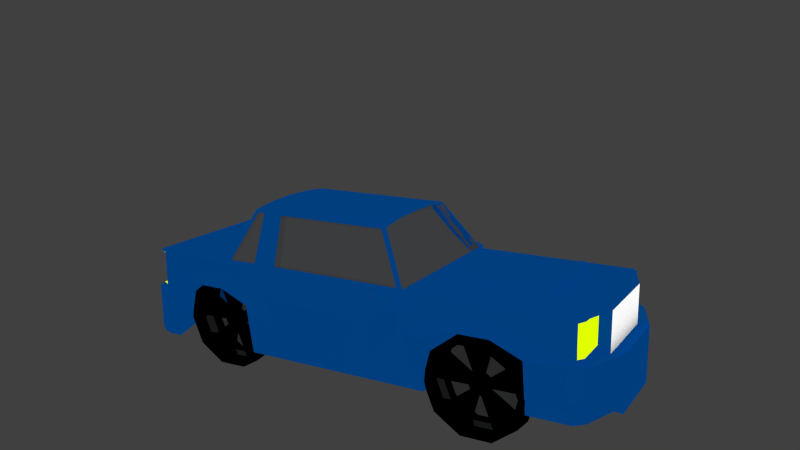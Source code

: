 # Source: blue.blend  (saved by Blender 2.68.0; exported with 4.5.12 LTS)
import bpy
from mathutils import Matrix  # noqa: F401  (used for matrix-valued properties, if any)

bpy.ops.wm.read_factory_settings(use_empty=True)
scene = bpy.context.scene
scene.name = 'Scene'

# ---- collections
col_collection_1 = bpy.data.collections.new('Collection 1'); scene.collection.children.link(col_collection_1)

# ---- materials (node trees are filled in below, after node groups)
mat_wheel = bpy.data.materials.new('wheel')
mat_wheel.alpha_threshold = 0.0
mat_wheel.roughness = 0.5
mat_wheel.line_color = (0.0, 0.0, 0.0, 1.0)
mat_inside_wheel = bpy.data.materials.new('inside wheel')
mat_inside_wheel.alpha_threshold = 0.0
mat_inside_wheel.roughness = 0.5
mat_inside_wheel.line_color = (0.0, 0.0, 0.0, 1.0)
mat_mirrors = bpy.data.materials.new('mirrors.')
mat_mirrors.alpha_threshold = 0.0
mat_mirrors.roughness = 0.5
mat_mirrors.line_color = (0.0, 0.0, 0.0, 1.0)
mat_car_body = bpy.data.materials.new('car body')
mat_car_body.alpha_threshold = 0.0
mat_car_body.roughness = 0.5
mat_car_body.line_color = (0.0, 0.0, 0.0, 1.0)
mat_light = bpy.data.materials.new('light')
mat_light.alpha_threshold = 0.0
mat_light.roughness = 0.5
mat_light.line_color = (0.0, 0.0, 0.0, 1.0)
mat_front_num = bpy.data.materials.new('front num')
mat_front_num.alpha_threshold = 0.0
mat_front_num.diffuse_color = (0.8, 0.7529, 0.7529, 1.0)
mat_front_num.roughness = 0.5
mat_front_num.line_color = (0.0, 0.0, 0.0, 1.0)
mat_light_001 = bpy.data.materials.new('light.001')
mat_light_001.alpha_threshold = 0.0
mat_light_001.roughness = 0.5
mat_light_001.line_color = (0.0, 0.0, 0.0, 1.0)

# ---- material node trees
mat_wheel.use_nodes = True; mat_wheel.node_tree.nodes.clear()
_N = mat_wheel.node_tree.nodes; _L = mat_wheel.node_tree.links
n0 = _N.new('ShaderNodeOutputMaterial'); n0.name = 'Material Output'; n0.location = (300, 300)
n1 = _N.new('ShaderNodeBsdfDiffuse'); n1.name = 'Diffuse BSDF'; n1.location = (10, 300)
n1.inputs[0].default_value = (0.0, 0.0, 0.0, 1.0)
_L.new(n1.outputs[0], n0.inputs[0])
n0.is_active_output = True
mat_inside_wheel.use_nodes = True; mat_inside_wheel.node_tree.nodes.clear()
_N = mat_inside_wheel.node_tree.nodes; _L = mat_inside_wheel.node_tree.links
n0 = _N.new('ShaderNodeOutputMaterial'); n0.name = 'Material Output'; n0.location = (300, 300)
n1 = _N.new('ShaderNodeBsdfAnisotropic'); n1.name = 'Glossy BSDF'; n1.location = (100, 300)
n1.distribution = 'BECKMANN'
n1.inputs[0].default_value = (0.3776, 0.4285, 0.39, 1.0)
n1.inputs[1].default_value = 0.0
_L.new(n1.outputs[0], n0.inputs[0])
n0.is_active_output = True
mat_mirrors.use_nodes = True; mat_mirrors.node_tree.nodes.clear()
_N = mat_mirrors.node_tree.nodes; _L = mat_mirrors.node_tree.links
n0 = _N.new('ShaderNodeOutputMaterial'); n0.name = 'Material Output'; n0.location = (300, 300)
n1 = _N.new('ShaderNodeBsdfAnisotropic'); n1.name = 'Glossy BSDF'; n1.location = (100, 300)
n1.distribution = 'BECKMANN'
n1.inputs[0].default_value = (0.8648, 0.8759, 0.9091, 1.0)
n1.inputs[1].default_value = 0.0
_L.new(n1.outputs[0], n0.inputs[0])
n0.is_active_output = True
mat_car_body.use_nodes = True; mat_car_body.node_tree.nodes.clear()
_N = mat_car_body.node_tree.nodes; _L = mat_car_body.node_tree.links
n0 = _N.new('ShaderNodeOutputMaterial'); n0.name = 'Material Output'; n0.location = (300, 300)
n1 = _N.new('ShaderNodeMixShader'); n1.name = 'Mix Shader'; n1.location = (110, 300)
n2 = _N.new('ShaderNodeBackground'); n2.name = 'Background'; n2.location = (-80, 300)
n2.inputs[0].default_value = (0.0, 0.09223, 0.3899, 1.0)
n3 = _N.new('ShaderNodeBsdfDiffuse'); n3.name = 'Diffuse BSDF'; n3.location = (-90, 300)
n3.inputs[0].default_value = (0.0, 0.0395, 0.3132, 1.0)
_L.new(n1.outputs[0], n0.inputs[0])
_L.new(n2.outputs[0], n1.inputs[2])
_L.new(n3.outputs[0], n1.inputs[1])
n0.is_active_output = True
mat_light.use_nodes = True; mat_light.node_tree.nodes.clear()
_N = mat_light.node_tree.nodes; _L = mat_light.node_tree.links
n0 = _N.new('ShaderNodeOutputMaterial'); n0.name = 'Material Output'; n0.location = (300, 300)
n1 = _N.new('ShaderNodeEmission'); n1.name = 'Emission'; n1.location = (110, 300)
n1.inputs[0].default_value = (0.7529, 1.0, 0.0, 1.0)
_L.new(n1.outputs[0], n0.inputs[0])
n0.is_active_output = True
mat_front_num.use_nodes = True; mat_front_num.node_tree.nodes.clear()
_N = mat_front_num.node_tree.nodes; _L = mat_front_num.node_tree.links
n0 = _N.new('ShaderNodeOutputMaterial'); n0.name = 'Material Output'; n0.location = (300, 300)
n1 = _N.new('ShaderNodeAmbientOcclusion'); n1.name = 'Ambient Occlusion'; n1.location = (110, 300)
n1.samples = 1
n1.inputs[1].default_value = 0.0
_L.new(n1.outputs[0], n0.inputs[0])
n0.is_active_output = True
mat_light_001.use_nodes = True; mat_light_001.node_tree.nodes.clear()
_N = mat_light_001.node_tree.nodes; _L = mat_light_001.node_tree.links
n0 = _N.new('ShaderNodeOutputMaterial'); n0.name = 'Material Output'; n0.location = (300, 300)
n1 = _N.new('ShaderNodeMixShader'); n1.name = 'Mix Shader'; n1.location = (110, 300)
n2 = _N.new('ShaderNodeBsdfRefraction'); n2.name = 'Refraction BSDF'; n2.location = (-90, 300)
n2.distribution = 'GGX'
n2.inputs[0].default_value = (0.4833, 0.3933, 0.0, 1.0)
n2.inputs[2].default_value = 7.45
n3 = _N.new('ShaderNodeEmission'); n3.name = 'Emission'; n3.location = (-80, 300)
n3.inputs[0].default_value = (0.6562, 0.8, 0.1139, 1.0)
_L.new(n1.outputs[0], n0.inputs[0])
_L.new(n2.outputs[0], n1.inputs[1])
_L.new(n3.outputs[0], n1.inputs[2])
n0.is_active_output = True

# ---- world
world_world = bpy.data.worlds.new('World'); scene.world = world_world
world_world.color = (0.05088, 0.05088, 0.05088)
world_world.use_sun_shadow = False
world_world.sun_shadow_jitter_overblur = 0.0
world_world.cycles.sampling_method = 'MANUAL'
world_world.cycles.sample_map_resolution = 256

# ---- cameras
cam_camera = bpy.data.cameras.new('Camera')
cam_camera.clip_end = 100.0
cam_camera.lens = 35.0
cam_camera.sensor_width = 32.0
cam_camera.sensor_height = 18.0
cam_camera.ortho_scale = 7.314
cam_camera.dof.focus_distance = 0.0

# ---- lights
light_lamp = bpy.data.lights.new('Lamp', 'POINT')
light_lamp.transmission_factor = 0.0
light_lamp.cutoff_distance = 30.0
light_lamp.energy = 100.0
light_lamp.shadow_buffer_clip_start = 1.001
light_lamp.shadow_soft_size = 0.1
light_lamp.shadow_maximum_resolution = 0.006
light_lamp.use_absolute_resolution = True
light_lamp.cycles.use_multiple_importance_sampling = False

# ---- meshes
me_cylinder = bpy.data.meshes.new('Cylinder')
me_cylinder.from_pydata([(-0.2216, 0.3197, 0.09273), (-0.3034, 0.6591, 0.08372), (-0.5993, 0.2578, 0.2889), (-0.6812, 0.5971, 0.2799), (-1.025, 0.1924, 0.2259), (-1.107, 0.5317, 0.2168), (-1.336, 0.1485, -0.07236), (-1.418, 0.4879, -0.08138), (-1.413, 0.1429, -0.4918), (-1.495, 0.4823, -0.5009), (-1.227, 0.1778, -0.8723), (-1.309, 0.5171, -0.8814), (-0.8496, 0.2397, -1.069), (-0.9315, 0.5791, -1.078), (-0.424, 0.3051, -1.005), (-0.5059, 0.6445, -1.014), (-0.1132, 0.349, -0.7072), (-0.1951, 0.6884, -0.7163), (-0.03587, 0.3546, -0.2878), (-0.1177, 0.6939, -0.2968), (-0.1889, 0.3752, 0.1341), (-0.6001, 0.3077, 0.3477), (-1.063, 0.2365, 0.279), (-1.402, 0.1888, -0.04558), (-1.486, 0.1827, -0.5022), (-1.284, 0.2206, -0.9163), (-0.8726, 0.2881, -1.13), (-0.4093, 0.3593, -1.061), (-0.07097, 0.407, -0.7366), (0.01321, 0.4131, -0.28), (-0.2497, 0.6271, 0.1274), (-0.6609, 0.5596, 0.341), (-1.124, 0.4884, 0.2723), (-1.463, 0.4407, -0.05227), (-1.547, 0.4346, -0.5089), (-1.345, 0.4726, -0.923), (-0.9333, 0.54, -1.137), (-0.4701, 0.6112, -1.068), (-0.1318, 0.659, -0.7433), (-0.04757, 0.665, -0.2867), (-0.3324, 0.655, 0.05597), (-0.6884, 0.5966, 0.2409), (-1.09, 0.535, 0.1814), (-1.382, 0.4936, -0.09964), (-1.455, 0.4884, -0.495), (-1.28, 0.5212, -0.8536), (-0.9243, 0.5796, -1.039), (-0.5232, 0.6413, -0.9791), (-0.2302, 0.6826, -0.698), (-0.1573, 0.6879, -0.3027), (-0.2976, 0.5111, 0.05979), (-0.6537, 0.4527, 0.2447), (-1.055, 0.391, 0.1853), (-1.348, 0.3497, -0.09581), (-1.421, 0.3444, -0.4912), (-1.246, 0.3773, -0.8498), (-0.8896, 0.4357, -1.035), (-0.4885, 0.4973, -0.9753), (-0.1955, 0.5387, -0.6942), (-0.1226, 0.5439, -0.2988), (-0.3148, 0.5002, 0.04176), (-0.6565, 0.4442, 0.2192), (-1.041, 0.385, 0.1622), (-1.323, 0.3453, -0.1076), (-1.392, 0.3403, -0.4869), (-1.225, 0.3718, -0.831), (-0.8828, 0.4279, -1.008), (-0.4979, 0.487, -0.9514), (-0.2168, 0.5267, -0.6817), (-0.1469, 0.5317, -0.3024), (-0.3001, 0.4392, 0.04338), (-0.6418, 0.3832, 0.2208), (-1.027, 0.3241, 0.1638), (-1.308, 0.2844, -0.1059), (-1.378, 0.2793, -0.4853), (-1.21, 0.3109, -0.8294), (-0.8681, 0.3669, -1.007), (-0.4832, 0.4261, -0.9498), (-0.2021, 0.4657, -0.6801), (-0.1322, 0.4708, -0.3007), (-0.6562, 0.389, -0.2983), (-0.7304, 0.3768, -0.2598), (-0.8139, 0.364, -0.2722), (-0.875, 0.3554, -0.3307), (-0.8901, 0.3543, -0.4131), (-0.8537, 0.3611, -0.4878), (-0.7795, 0.3733, -0.5263), (-0.696, 0.3861, -0.5139), (-0.635, 0.3947, -0.4553), (-0.6198, 0.3958, -0.373), (-0.3165, 0.5073, 0.04046), (-0.6582, 0.4512, 0.2179), (-1.043, 0.3921, 0.1609), (-1.324, 0.3524, -0.1088), (-1.394, 0.3474, -0.4882), (-1.226, 0.3789, -0.8323), (-0.8845, 0.4349, -1.01), (-0.4996, 0.4941, -0.9527), (-0.2185, 0.5338, -0.683), (-0.1486, 0.5388, -0.3037), (-0.6726, 0.457, -0.3012), (-0.7468, 0.4448, -0.2627), (-0.8304, 0.432, -0.2751), (-0.8914, 0.4234, -0.3336), (-0.9066, 0.4223, -0.416), (-0.8701, 0.4291, -0.4907), (-0.7959, 0.4413, -0.5292), (-0.7124, 0.4541, -0.5168), (-0.6514, 0.4628, -0.4583), (-0.6362, 0.4639, -0.3759), (-0.6942, 0.454, -0.3219), (-0.7522, 0.4445, -0.2917), (-0.8175, 0.4344, -0.3014), (-0.8652, 0.4277, -0.3472), (-0.8771, 0.4268, -0.4116), (-0.8486, 0.4322, -0.47), (-0.7906, 0.4417, -0.5001), (-0.7253, 0.4517, -0.4904), (-0.6775, 0.4585, -0.4447), (-0.6657, 0.4593, -0.3803), (-0.7025, 0.4884, -0.3233), (-0.7605, 0.4789, -0.2932), (-0.8258, 0.4688, -0.3029), (-0.8735, 0.4621, -0.3487), (-0.8854, 0.4612, -0.4131), (-0.8569, 0.4666, -0.4715), (-0.7989, 0.4761, -0.5016), (-0.7336, 0.4861, -0.4919), (-0.6858, 0.4929, -0.4461), (-0.674, 0.4937, -0.3817), (-4.441, -0.3815, -0.7974), (-4.523, -0.04217, -0.8064), (-4.819, -0.4435, -0.6012), (-4.9, -0.1041, -0.6102), (-5.244, -0.5089, -0.6642), (-5.326, -0.1695, -0.6733), (-5.555, -0.5528, -0.9625), (-5.637, -0.2134, -0.9715), (-5.632, -0.5583, -1.382), (-5.714, -0.219, -1.391), (-5.447, -0.5235, -1.762), (-5.529, -0.1841, -1.771), (-5.069, -0.4615, -1.959), (-5.151, -0.1222, -1.968), (-4.643, -0.3961, -1.896), (-4.725, -0.05676, -1.905), (-4.332, -0.3523, -1.597), (-4.414, -0.01289, -1.606), (-4.255, -0.3467, -1.178), (-4.337, -0.007321, -1.187), (-4.408, -0.3261, -0.756), (-4.819, -0.3936, -0.5424), (-5.283, -0.4647, -0.6111), (-5.621, -0.5125, -0.9357), (-5.705, -0.5186, -1.392), (-5.503, -0.4806, -1.806), (-5.092, -0.4132, -2.02), (-4.629, -0.342, -1.951), (-4.29, -0.2942, -1.627), (-4.206, -0.2882, -1.17), (-4.469, -0.07418, -0.7627), (-4.88, -0.1416, -0.5491), (-5.343, -0.2128, -0.6178), (-5.682, -0.2606, -0.9424), (-5.766, -0.2666, -1.399), (-5.564, -0.2287, -1.813), (-5.153, -0.1612, -2.027), (-4.689, -0.09005, -1.958), (-4.351, -0.04231, -1.633), (-4.267, -0.03624, -1.177), (-4.552, -0.04626, -0.8341), (-4.908, -0.1047, -0.6492), (-5.309, -0.1663, -0.7087), (-5.602, -0.2076, -0.9897), (-5.675, -0.2129, -1.385), (-5.5, -0.18, -1.744), (-5.144, -0.1216, -1.929), (-4.742, -0.06, -1.869), (-4.449, -0.01866, -1.588), (-4.377, -0.01341, -1.193), (-4.517, -0.1902, -0.8303), (-4.873, -0.2486, -0.6454), (-5.274, -0.3103, -0.7048), (-5.567, -0.3516, -0.9859), (-5.64, -0.3568, -1.381), (-5.465, -0.324, -1.74), (-5.109, -0.2656, -1.925), (-4.708, -0.204, -1.865), (-4.415, -0.1626, -1.584), (-4.342, -0.1574, -1.189), (-4.534, -0.2011, -0.8483), (-4.876, -0.2571, -0.6709), (-5.261, -0.3163, -0.7279), (-5.542, -0.3559, -0.9977), (-5.612, -0.361, -1.377), (-5.444, -0.3294, -1.721), (-5.102, -0.2734, -1.899), (-4.717, -0.2142, -1.842), (-4.436, -0.1746, -1.572), (-4.366, -0.1695, -1.192), (-4.519, -0.262, -0.8467), (-4.861, -0.3181, -0.6693), (-5.246, -0.3772, -0.7263), (-5.527, -0.4169, -0.996), (-5.597, -0.4219, -1.375), (-5.429, -0.3904, -1.72), (-5.087, -0.3344, -1.897), (-4.702, -0.2752, -1.84), (-4.421, -0.2355, -1.57), (-4.351, -0.2305, -1.191), (-4.875, -0.3123, -1.188), (-4.95, -0.3244, -1.15), (-5.033, -0.3373, -1.162), (-5.094, -0.3459, -1.221), (-5.109, -0.347, -1.303), (-5.073, -0.3401, -1.378), (-4.999, -0.328, -1.416), (-4.915, -0.3151, -1.404), (-4.854, -0.3065, -1.345), (-4.839, -0.3054, -1.263), (-4.536, -0.194, -0.8496), (-4.877, -0.25, -0.6722), (-5.262, -0.3092, -0.7292), (-5.543, -0.3489, -0.9989), (-5.613, -0.3539, -1.378), (-5.445, -0.3224, -1.722), (-5.104, -0.2663, -1.9), (-4.719, -0.2072, -1.843), (-4.438, -0.1675, -1.573), (-4.368, -0.1625, -1.194), (-4.892, -0.2443, -1.191), (-4.966, -0.2564, -1.153), (-5.05, -0.2693, -1.165), (-5.111, -0.2779, -1.224), (-5.126, -0.279, -1.306), (-5.089, -0.2721, -1.381), (-5.015, -0.26, -1.419), (-4.932, -0.2471, -1.407), (-4.871, -0.2385, -1.348), (-4.855, -0.2374, -1.266), (-4.913, -0.2473, -1.212), (-4.971, -0.2568, -1.182), (-5.037, -0.2668, -1.192), (-5.084, -0.2736, -1.237), (-5.096, -0.2744, -1.302), (-5.068, -0.2691, -1.36), (-5.01, -0.2596, -1.39), (-4.944, -0.2495, -1.381), (-4.897, -0.2428, -1.335), (-4.885, -0.2419, -1.27), (-4.922, -0.2129, -1.213), (-4.98, -0.2224, -1.183), (-5.045, -0.2324, -1.193), (-5.093, -0.2392, -1.239), (-5.105, -0.24, -1.303), (-5.076, -0.2347, -1.362), (-5.018, -0.2252, -1.392), (-4.953, -0.2151, -1.382), (-4.905, -0.2084, -1.336), (-4.893, -0.2075, -1.272), (0.284, -1.066, -0.6596), (0.3294, -1.41, -0.6489), (-0.003782, -1.096, -0.9799), (0.04166, -1.44, -0.9692), (-0.4269, -1.144, -1.075), (-0.3814, -1.488, -1.064), (-0.8238, -1.19, -0.9082), (-0.7783, -1.534, -0.8975), (-1.043, -1.217, -0.5436), (-0.9973, -1.561, -0.5329), (-1.0, -1.215, -0.1203), (-0.9549, -1.559, -0.1096), (-0.7126, -1.184, 0.2001), (-0.6671, -1.528, 0.2107), (-0.2895, -1.136, 0.295), (-0.244, -1.48, 0.3057), (0.1074, -1.09, 0.1284), (0.1529, -1.435, 0.1391), (0.3264, -1.063, -0.2363), (0.3719, -1.407, -0.2256), (0.3474, -1.109, -0.6819), (0.03416, -1.142, -1.031), (-0.4264, -1.194, -1.134), (-0.8584, -1.244, -0.9526), (-1.097, -1.273, -0.5557), (-1.051, -1.271, -0.09486), (-0.7373, -1.238, 0.2538), (-0.2768, -1.186, 0.3572), (0.1552, -1.136, 0.1758), (0.3936, -1.107, -0.2211), (0.3811, -1.364, -0.674), (0.0679, -1.398, -1.023), (-0.3927, -1.449, -1.126), (-0.8246, -1.499, -0.9446), (-1.063, -1.529, -0.5477), (-1.017, -1.526, -0.08693), (-0.7036, -1.493, 0.2617), (-0.2431, -1.441, 0.3651), (0.1889, -1.391, 0.1837), (0.4273, -1.362, -0.2132), (0.2925, -1.414, -0.6334), (0.02128, -1.443, -0.9353), (-0.3775, -1.488, -1.025), (-0.7515, -1.531, -0.8677), (-0.958, -1.556, -0.5241), (-0.9179, -1.554, -0.1251), (-0.6467, -1.525, 0.1768), (-0.248, -1.481, 0.2663), (0.1261, -1.437, 0.1092), (0.3325, -1.412, -0.2344), (0.2732, -1.268, -0.6379), (0.002005, -1.297, -0.9398), (-0.3968, -1.342, -1.029), (-0.7708, -1.385, -0.8723), (-0.9772, -1.41, -0.5286), (-0.9372, -1.408, -0.1296), (-0.666, -1.379, 0.1723), (-0.2672, -1.335, 0.2618), (0.1068, -1.291, 0.1047), (0.3132, -1.266, -0.2389), (0.2477, -1.263, -0.628), (-0.01254, -1.29, -0.9177), (-0.3952, -1.333, -1.004), (-0.7541, -1.375, -0.8529), (-0.9522, -1.399, -0.5231), (-0.9138, -1.397, -0.1403), (-0.6536, -1.37, 0.1494), (-0.2709, -1.327, 0.2353), (0.08802, -1.285, 0.08459), (0.2861, -1.261, -0.2452), (0.2395, -1.201, -0.63), (-0.0207, -1.229, -0.9197), (-0.4034, -1.271, -1.006), (-0.7623, -1.313, -0.8548), (-0.9604, -1.338, -0.5251), (-0.922, -1.335, -0.1422), (-0.6617, -1.308, 0.1475), (-0.2791, -1.265, 0.2334), (0.07985, -1.223, 0.08267), (0.2779, -1.199, -0.2471), (-0.2152, -1.254, -0.439), (-0.2716, -1.26, -0.5019), (-0.3547, -1.269, -0.5205), (-0.4326, -1.278, -0.4878), (-0.4756, -1.283, -0.4162), (-0.4673, -1.283, -0.3331), (-0.4108, -1.277, -0.2703), (-0.3277, -1.267, -0.2516), (-0.2498, -1.258, -0.2843), (-0.2068, -1.253, -0.3559), (0.2482, -1.27, -0.6268), (-0.01198, -1.298, -0.9165), (-0.3946, -1.34, -1.002), (-0.7536, -1.382, -0.8516), (-0.9516, -1.407, -0.5219), (-0.9132, -1.404, -0.139), (-0.653, -1.377, 0.1507), (-0.2703, -1.334, 0.2366), (0.08857, -1.292, 0.08584), (0.2867, -1.268, -0.2439), (-0.2064, -1.323, -0.4358), (-0.2629, -1.329, -0.4987), (-0.346, -1.338, -0.5174), (-0.4239, -1.347, -0.4846), (-0.4669, -1.352, -0.4131), (-0.4586, -1.352, -0.33), (-0.4021, -1.346, -0.2671), (-0.319, -1.336, -0.2484), (-0.2411, -1.327, -0.2812), (-0.1981, -1.322, -0.3527), (-0.2339, -1.326, -0.4243), (-0.2781, -1.33, -0.4735), (-0.343, -1.338, -0.488), (-0.404, -1.345, -0.4625), (-0.4376, -1.349, -0.4065), (-0.4311, -1.349, -0.3415), (-0.3869, -1.344, -0.2923), (-0.3219, -1.337, -0.2778), (-0.261, -1.33, -0.3033), (-0.2274, -1.325, -0.3593), (-0.2295, -1.361, -0.4227), (-0.2737, -1.365, -0.4719), (-0.3386, -1.373, -0.4864), (-0.3996, -1.38, -0.4609), (-0.4332, -1.384, -0.4049), (-0.4267, -1.383, -0.3399), (-0.3825, -1.379, -0.2907), (-0.3175, -1.371, -0.2762), (-0.2566, -1.364, -0.3017), (-0.223, -1.36, -0.3577), (-4.023, -1.493, -1.358), (-3.978, -1.837, -1.348), (-4.311, -1.524, -1.679), (-4.266, -1.868, -1.668), (-4.734, -1.571, -1.774), (-4.689, -1.915, -1.763), (-5.131, -1.617, -1.607), (-5.086, -1.961, -1.596), (-5.35, -1.644, -1.242), (-5.305, -1.988, -1.232), (-5.308, -1.642, -0.819), (-5.262, -1.986, -0.8083), (-5.02, -1.611, -0.4987), (-4.974, -1.955, -0.488), (-4.597, -1.564, -0.4037), (-4.551, -1.908, -0.393), (-4.2, -1.518, -0.5704), (-4.154, -1.862, -0.5597), (-3.981, -1.491, -0.935), (-3.935, -1.835, -0.9243), (-3.96, -1.537, -1.381), (-4.273, -1.57, -1.729), (-4.734, -1.621, -1.833), (-5.166, -1.672, -1.651), (-5.404, -1.701, -1.254), (-5.358, -1.698, -0.7936), (-5.045, -1.665, -0.4449), (-4.584, -1.614, -0.3415), (-4.152, -1.563, -0.5229), (-3.914, -1.534, -0.9198), (-3.926, -1.792, -1.373), (-4.239, -1.825, -1.721), (-4.7, -1.877, -1.825), (-5.132, -1.927, -1.643), (-5.37, -1.956, -1.246), (-5.324, -1.954, -0.7857), (-5.011, -1.92, -0.437), (-4.55, -1.869, -0.3336), (-4.118, -1.819, -0.515), (-3.88, -1.789, -0.9119), (-4.015, -1.842, -1.332), (-4.286, -1.87, -1.634), (-4.685, -1.915, -1.724), (-5.059, -1.958, -1.566), (-5.265, -1.984, -1.223), (-5.225, -1.982, -0.8238), (-4.954, -1.953, -0.5219), (-4.555, -1.908, -0.4324), (-4.181, -1.865, -0.5895), (-3.975, -1.839, -0.9331), (-4.034, -1.696, -1.337), (-4.305, -1.725, -1.639), (-4.704, -1.769, -1.728), (-5.078, -1.813, -1.571), (-5.285, -1.838, -1.227), (-5.245, -1.836, -0.8284), (-4.973, -1.807, -0.5264), (-4.575, -1.762, -0.4369), (-4.2, -1.719, -0.594), (-3.994, -1.693, -0.9377), (-4.06, -1.69, -1.327), (-4.32, -1.718, -1.616), (-4.702, -1.761, -1.702), (-5.061, -1.802, -1.552), (-5.259, -1.827, -1.222), (-5.221, -1.825, -0.839), (-4.961, -1.797, -0.5493), (-4.578, -1.754, -0.4634), (-4.219, -1.713, -0.6141), (-4.021, -1.688, -0.9439), (-4.068, -1.628, -1.329), (-4.328, -1.656, -1.618), (-4.711, -1.699, -1.704), (-5.07, -1.741, -1.554), (-5.268, -1.765, -1.224), (-5.229, -1.763, -0.8409), (-4.969, -1.735, -0.5512), (-4.586, -1.692, -0.4653), (-4.227, -1.651, -0.6161), (-4.029, -1.626, -0.9458), (-4.522, -1.681, -1.138), (-4.579, -1.687, -1.201), (-4.662, -1.696, -1.219), (-4.74, -1.705, -1.187), (-4.783, -1.711, -1.115), (-4.775, -1.71, -1.032), (-4.718, -1.704, -0.969), (-4.635, -1.695, -0.9503), (-4.557, -1.686, -0.9831), (-4.514, -1.681, -1.055), (-4.059, -1.697, -1.326), (-4.319, -1.725, -1.615), (-4.702, -1.768, -1.701), (-5.061, -1.81, -1.55), (-5.259, -1.834, -1.221), (-5.221, -1.832, -0.8378), (-4.96, -1.804, -0.5481), (-4.578, -1.761, -0.4622), (-4.219, -1.72, -0.6129), (-4.021, -1.695, -0.9427), (-4.514, -1.75, -1.135), (-4.57, -1.756, -1.197), (-4.653, -1.765, -1.216), (-4.731, -1.774, -1.183), (-4.774, -1.78, -1.112), (-4.766, -1.779, -1.029), (-4.709, -1.773, -0.9658), (-4.626, -1.764, -0.9472), (-4.548, -1.755, -0.9799), (-4.505, -1.75, -1.051), (-4.541, -1.753, -1.123), (-4.585, -1.758, -1.172), (-4.65, -1.765, -1.187), (-4.711, -1.772, -1.161), (-4.745, -1.776, -1.105), (-4.738, -1.776, -1.04), (-4.694, -1.771, -0.9911), (-4.629, -1.764, -0.9765), (-4.568, -1.757, -1.002), (-4.535, -1.753, -1.058), (-4.537, -1.788, -1.121), (-4.581, -1.793, -1.171), (-4.646, -1.8, -1.185), (-4.707, -1.807, -1.16), (-4.74, -1.811, -1.104), (-4.734, -1.811, -1.039), (-4.69, -1.806, -0.9895), (-4.625, -1.799, -0.9749), (-4.564, -1.792, -1.0), (-4.53, -1.788, -1.056)], [], [(30, 1, 3, 31), (31, 3, 5, 32), (32, 5, 7, 33), (33, 7, 9, 34), (34, 9, 11, 35), (35, 11, 13, 36), (36, 13, 15, 37), (37, 15, 17, 38), (1, 19, 49, 40), (39, 19, 1, 30), (38, 17, 19, 39), (0, 2, 4, 6, 8, 10, 12, 14, 16, 18), (0, 20, 21, 2), (2, 21, 22, 4), (4, 22, 23, 6), (6, 23, 24, 8), (8, 24, 25, 10), (10, 25, 26, 12), (12, 26, 27, 14), (14, 27, 28, 16), (18, 29, 20, 0), (16, 28, 29, 18), (20, 30, 31, 21), (21, 31, 32, 22), (22, 32, 33, 23), (23, 33, 34, 24), (24, 34, 35, 25), (25, 35, 36, 26), (26, 36, 37, 27), (27, 37, 38, 28), (29, 39, 30, 20), (28, 38, 39, 29), (40, 49, 59, 50), (19, 17, 48, 49), (17, 15, 47, 48), (15, 13, 46, 47), (13, 11, 45, 46), (11, 9, 44, 45), (9, 7, 43, 44), (7, 5, 42, 43), (5, 3, 41, 42), (3, 1, 40, 41), (50, 59, 69, 60), (49, 48, 58, 59), (48, 47, 57, 58), (47, 46, 56, 57), (46, 45, 55, 56), (45, 44, 54, 55), (44, 43, 53, 54), (43, 42, 52, 53), (42, 41, 51, 52), (41, 40, 50, 51), (60, 69, 79, 70), (59, 58, 68, 69), (58, 57, 67, 68), (57, 56, 66, 67), (56, 55, 65, 66), (55, 54, 64, 65), (54, 53, 63, 64), (53, 52, 62, 63), (52, 51, 61, 62), (51, 50, 60, 61), (70, 79, 89, 80), (69, 68, 78, 79), (68, 67, 77, 78), (67, 66, 76, 77), (66, 65, 75, 76), (65, 64, 74, 75), (64, 63, 73, 74), (63, 62, 72, 73), (62, 61, 71, 72), (61, 60, 70, 71), (70, 80, 100, 90), (79, 78, 98, 99), (78, 77, 87, 88), (78, 88, 108, 98), (76, 75, 85, 86), (82, 81, 101, 102), (74, 73, 83, 84), (76, 86, 106, 96), (72, 71, 81, 82), (84, 83, 103, 104), (100, 109, 119, 110), (99, 98, 108, 109), (97, 96, 106, 107), (95, 94, 104, 105), (93, 92, 102, 103), (91, 90, 100, 101), (81, 71, 91, 101), (77, 76, 96, 97), (83, 73, 93, 103), (75, 74, 94, 95), (73, 72, 92, 93), (85, 75, 95, 105), (71, 70, 90, 91), (87, 77, 97, 107), (89, 79, 99, 109), (80, 89, 109, 100), (72, 82, 102, 92), (88, 87, 107, 108), (74, 84, 104, 94), (86, 85, 105, 106), (110, 119, 129, 120), (109, 108, 118, 119), (108, 107, 117, 118), (107, 106, 116, 117), (106, 105, 115, 116), (105, 104, 114, 115), (104, 103, 113, 114), (103, 102, 112, 113), (102, 101, 111, 112), (101, 100, 110, 111), (121, 120, 129, 128, 127, 126, 125, 124, 123, 122), (119, 118, 128, 129), (118, 117, 127, 128), (117, 116, 126, 127), (116, 115, 125, 126), (115, 114, 124, 125), (114, 113, 123, 124), (113, 112, 122, 123), (112, 111, 121, 122), (111, 110, 120, 121), (160, 131, 133, 161), (161, 133, 135, 162), (162, 135, 137, 163), (163, 137, 139, 164), (164, 139, 141, 165), (165, 141, 143, 166), (166, 143, 145, 167), (167, 145, 147, 168), (131, 149, 179, 170), (169, 149, 131, 160), (168, 147, 149, 169), (130, 132, 134, 136, 138, 140, 142, 144, 146, 148), (130, 150, 151, 132), (132, 151, 152, 134), (134, 152, 153, 136), (136, 153, 154, 138), (138, 154, 155, 140), (140, 155, 156, 142), (142, 156, 157, 144), (144, 157, 158, 146), (148, 159, 150, 130), (146, 158, 159, 148), (150, 160, 161, 151), (151, 161, 162, 152), (152, 162, 163, 153), (153, 163, 164, 154), (154, 164, 165, 155), (155, 165, 166, 156), (156, 166, 167, 157), (157, 167, 168, 158), (159, 169, 160, 150), (158, 168, 169, 159), (170, 179, 189, 180), (149, 147, 178, 179), (147, 145, 177, 178), (145, 143, 176, 177), (143, 141, 175, 176), (141, 139, 174, 175), (139, 137, 173, 174), (137, 135, 172, 173), (135, 133, 171, 172), (133, 131, 170, 171), (180, 189, 199, 190), (179, 178, 188, 189), (178, 177, 187, 188), (177, 176, 186, 187), (176, 175, 185, 186), (175, 174, 184, 185), (174, 173, 183, 184), (173, 172, 182, 183), (172, 171, 181, 182), (171, 170, 180, 181), (190, 199, 209, 200), (189, 188, 198, 199), (188, 187, 197, 198), (187, 186, 196, 197), (186, 185, 195, 196), (185, 184, 194, 195), (184, 183, 193, 194), (183, 182, 192, 193), (182, 181, 191, 192), (181, 180, 190, 191), (200, 209, 219, 210), (199, 198, 208, 209), (198, 197, 207, 208), (197, 196, 206, 207), (196, 195, 205, 206), (195, 194, 204, 205), (194, 193, 203, 204), (193, 192, 202, 203), (192, 191, 201, 202), (191, 190, 200, 201), (200, 210, 230, 220), (209, 208, 228, 229), (208, 207, 217, 218), (208, 218, 238, 228), (206, 205, 215, 216), (212, 211, 231, 232), (204, 203, 213, 214), (206, 216, 236, 226), (202, 201, 211, 212), (214, 213, 233, 234), (230, 239, 249, 240), (229, 228, 238, 239), (227, 226, 236, 237), (225, 224, 234, 235), (223, 222, 232, 233), (221, 220, 230, 231), (211, 201, 221, 231), (207, 206, 226, 227), (213, 203, 223, 233), (205, 204, 224, 225), (203, 202, 222, 223), (215, 205, 225, 235), (201, 200, 220, 221), (217, 207, 227, 237), (219, 209, 229, 239), (210, 219, 239, 230), (202, 212, 232, 222), (218, 217, 237, 238), (204, 214, 234, 224), (216, 215, 235, 236), (240, 249, 259, 250), (239, 238, 248, 249), (238, 237, 247, 248), (237, 236, 246, 247), (236, 235, 245, 246), (235, 234, 244, 245), (234, 233, 243, 244), (233, 232, 242, 243), (232, 231, 241, 242), (231, 230, 240, 241), (251, 250, 259, 258, 257, 256, 255, 254, 253, 252), (249, 248, 258, 259), (248, 247, 257, 258), (247, 246, 256, 257), (246, 245, 255, 256), (245, 244, 254, 255), (244, 243, 253, 254), (243, 242, 252, 253), (242, 241, 251, 252), (241, 240, 250, 251), (290, 261, 263, 291), (291, 263, 265, 292), (292, 265, 267, 293), (293, 267, 269, 294), (294, 269, 271, 295), (295, 271, 273, 296), (296, 273, 275, 297), (297, 275, 277, 298), (261, 279, 309, 300), (299, 279, 261, 290), (298, 277, 279, 299), (260, 262, 264, 266, 268, 270, 272, 274, 276, 278), (260, 280, 281, 262), (262, 281, 282, 264), (264, 282, 283, 266), (266, 283, 284, 268), (268, 284, 285, 270), (270, 285, 286, 272), (272, 286, 287, 274), (274, 287, 288, 276), (278, 289, 280, 260), (276, 288, 289, 278), (280, 290, 291, 281), (281, 291, 292, 282), (282, 292, 293, 283), (283, 293, 294, 284), (284, 294, 295, 285), (285, 295, 296, 286), (286, 296, 297, 287), (287, 297, 298, 288), (289, 299, 290, 280), (288, 298, 299, 289), (300, 309, 319, 310), (279, 277, 308, 309), (277, 275, 307, 308), (275, 273, 306, 307), (273, 271, 305, 306), (271, 269, 304, 305), (269, 267, 303, 304), (267, 265, 302, 303), (265, 263, 301, 302), (263, 261, 300, 301), (310, 319, 329, 320), (309, 308, 318, 319), (308, 307, 317, 318), (307, 306, 316, 317), (306, 305, 315, 316), (305, 304, 314, 315), (304, 303, 313, 314), (303, 302, 312, 313), (302, 301, 311, 312), (301, 300, 310, 311), (320, 329, 339, 330), (319, 318, 328, 329), (318, 317, 327, 328), (317, 316, 326, 327), (316, 315, 325, 326), (315, 314, 324, 325), (314, 313, 323, 324), (313, 312, 322, 323), (312, 311, 321, 322), (311, 310, 320, 321), (330, 339, 349, 340), (329, 328, 338, 339), (328, 327, 337, 338), (327, 326, 336, 337), (326, 325, 335, 336), (325, 324, 334, 335), (324, 323, 333, 334), (323, 322, 332, 333), (322, 321, 331, 332), (321, 320, 330, 331), (330, 340, 360, 350), (339, 338, 358, 359), (338, 337, 347, 348), (338, 348, 368, 358), (336, 335, 345, 346), (342, 341, 361, 362), (334, 333, 343, 344), (336, 346, 366, 356), (332, 331, 341, 342), (344, 343, 363, 364), (360, 369, 379, 370), (359, 358, 368, 369), (357, 356, 366, 367), (355, 354, 364, 365), (353, 352, 362, 363), (351, 350, 360, 361), (341, 331, 351, 361), (337, 336, 356, 357), (343, 333, 353, 363), (335, 334, 354, 355), (333, 332, 352, 353), (345, 335, 355, 365), (331, 330, 350, 351), (347, 337, 357, 367), (349, 339, 359, 369), (340, 349, 369, 360), (332, 342, 362, 352), (348, 347, 367, 368), (334, 344, 364, 354), (346, 345, 365, 366), (370, 379, 389, 380), (369, 368, 378, 379), (368, 367, 377, 378), (367, 366, 376, 377), (366, 365, 375, 376), (365, 364, 374, 375), (364, 363, 373, 374), (363, 362, 372, 373), (362, 361, 371, 372), (361, 360, 370, 371), (381, 380, 389, 388, 387, 386, 385, 384, 383, 382), (379, 378, 388, 389), (378, 377, 387, 388), (377, 376, 386, 387), (376, 375, 385, 386), (375, 374, 384, 385), (374, 373, 383, 384), (373, 372, 382, 383), (372, 371, 381, 382), (371, 370, 380, 381), (420, 391, 393, 421), (421, 393, 395, 422), (422, 395, 397, 423), (423, 397, 399, 424), (424, 399, 401, 425), (425, 401, 403, 426), (426, 403, 405, 427), (427, 405, 407, 428), (391, 409, 439, 430), (429, 409, 391, 420), (428, 407, 409, 429), (390, 392, 394, 396, 398, 400, 402, 404, 406, 408), (390, 410, 411, 392), (392, 411, 412, 394), (394, 412, 413, 396), (396, 413, 414, 398), (398, 414, 415, 400), (400, 415, 416, 402), (402, 416, 417, 404), (404, 417, 418, 406), (408, 419, 410, 390), (406, 418, 419, 408), (410, 420, 421, 411), (411, 421, 422, 412), (412, 422, 423, 413), (413, 423, 424, 414), (414, 424, 425, 415), (415, 425, 426, 416), (416, 426, 427, 417), (417, 427, 428, 418), (419, 429, 420, 410), (418, 428, 429, 419), (430, 439, 449, 440), (409, 407, 438, 439), (407, 405, 437, 438), (405, 403, 436, 437), (403, 401, 435, 436), (401, 399, 434, 435), (399, 397, 433, 434), (397, 395, 432, 433), (395, 393, 431, 432), (393, 391, 430, 431), (440, 449, 459, 450), (439, 438, 448, 449), (438, 437, 447, 448), (437, 436, 446, 447), (436, 435, 445, 446), (435, 434, 444, 445), (434, 433, 443, 444), (433, 432, 442, 443), (432, 431, 441, 442), (431, 430, 440, 441), (450, 459, 469, 460), (449, 448, 458, 459), (448, 447, 457, 458), (447, 446, 456, 457), (446, 445, 455, 456), (445, 444, 454, 455), (444, 443, 453, 454), (443, 442, 452, 453), (442, 441, 451, 452), (441, 440, 450, 451), (460, 469, 479, 470), (459, 458, 468, 469), (458, 457, 467, 468), (457, 456, 466, 467), (456, 455, 465, 466), (455, 454, 464, 465), (454, 453, 463, 464), (453, 452, 462, 463), (452, 451, 461, 462), (451, 450, 460, 461), (460, 470, 490, 480), (469, 468, 488, 489), (468, 467, 477, 478), (468, 478, 498, 488), (466, 465, 475, 476), (472, 471, 491, 492), (464, 463, 473, 474), (466, 476, 496, 486), (462, 461, 471, 472), (474, 473, 493, 494), (490, 499, 509, 500), (489, 488, 498, 499), (487, 486, 496, 497), (485, 484, 494, 495), (483, 482, 492, 493), (481, 480, 490, 491), (471, 461, 481, 491), (467, 466, 486, 487), (473, 463, 483, 493), (465, 464, 484, 485), (463, 462, 482, 483), (475, 465, 485, 495), (461, 460, 480, 481), (477, 467, 487, 497), (479, 469, 489, 499), (470, 479, 499, 490), (462, 472, 492, 482), (478, 477, 497, 498), (464, 474, 494, 484), (476, 475, 495, 496), (500, 509, 519, 510), (499, 498, 508, 509), (498, 497, 507, 508), (497, 496, 506, 507), (496, 495, 505, 506), (495, 494, 504, 505), (494, 493, 503, 504), (493, 492, 502, 503), (492, 491, 501, 502), (491, 490, 500, 501), (511, 510, 519, 518, 517, 516, 515, 514, 513, 512), (509, 508, 518, 519), (508, 507, 517, 518), (507, 506, 516, 517), (506, 505, 515, 516), (505, 504, 514, 515), (504, 503, 513, 514), (503, 502, 512, 513), (502, 501, 511, 512), (501, 500, 510, 511)])
me_cylinder.polygons.foreach_set('material_index', [0, 0, 0, 0, 0, 0, 0, 0, 0, 0, 0, 0, 0, 0, 0, 0, 0, 0, 0, 0, 0, 0, 0, 0, 0, 0, 0, 0, 0, 0, 0, 0, 0, 0, 0, 0, 0, 0, 0, 0, 0, 0, 0, 0, 0, 0, 0, 0, 0, 0, 0, 0, 0, 0, 0, 0, 0, 0, 0, 0, 0, 0, 1, 0, 1, 0, 1, 0, 1, 0, 0, 0, 0, 0, 1, 0, 1, 0, 1, 0, 1, 0, 0, 0, 0, 0, 0, 0, 0, 0, 0, 0, 0, 0, 0, 0, 0, 0, 0, 0, 0, 0, 0, 0, 0, 0, 0, 0, 0, 0, 0, 0, 0, 0, 0, 0, 0, 0, 0, 0, 0, 0, 0, 0, 0, 0, 0, 0, 0, 0, 0, 0, 0, 0, 0, 0, 0, 0, 0, 0, 0, 0, 0, 0, 0, 0, 0, 0, 0, 0, 0, 0, 0, 0, 0, 0, 0, 0, 0, 0, 0, 0, 0, 0, 0, 0, 0, 0, 0, 0, 0, 0, 0, 0, 1, 0, 0, 0, 0, 0, 0, 0, 0, 0, 1, 0, 1, 0, 1, 0, 0, 0, 1, 0, 0, 0, 1, 0, 1, 0, 1, 0, 1, 0, 0, 0, 0, 0, 0, 0, 0, 0, 0, 0, 0, 0, 0, 0, 0, 0, 0, 0, 0, 0, 0, 0, 0, 0, 0, 0, 0, 0, 0, 0, 0, 0, 0, 0, 0, 0, 0, 0, 0, 0, 0, 0, 0, 0, 0, 0, 0, 0, 0, 0, 0, 0, 0, 0, 0, 0, 0, 0, 0, 0, 0, 0, 0, 0, 0, 0, 0, 0, 0, 0, 0, 0, 0, 0, 0, 0, 0, 0, 0, 0, 0, 0, 0, 0, 0, 0, 0, 0, 0, 0, 0, 0, 1, 0, 0, 0, 0, 0, 0, 0, 0, 0, 1, 0, 1, 0, 1, 0, 1, 0, 1, 0, 0, 0, 1, 0, 1, 0, 1, 0, 1, 0, 0, 0, 0, 0, 0, 0, 0, 0, 0, 0, 0, 0, 0, 0, 0, 0, 0, 0, 0, 0, 0, 0, 0, 0, 0, 0, 0, 0, 0, 0, 0, 0, 0, 0, 0, 0, 0, 0, 0, 0, 0, 0, 0, 0, 0, 0, 0, 0, 0, 0, 0, 0, 0, 0, 0, 0, 0, 0, 0, 0, 0, 0, 0, 0, 0, 0, 0, 0, 0, 0, 0, 0, 0, 0, 0, 0, 0, 0, 0, 0, 0, 0, 0, 0, 0, 0, 0, 0, 0, 0, 0, 0, 1, 0, 0, 0, 0, 0, 0, 0, 0, 0, 1, 0, 1, 0, 1, 0, 1, 0, 1, 0, 0, 0, 1, 0, 1, 0, 1, 0, 1, 0, 0, 0, 0, 0, 0, 0, 0, 0, 0, 0, 0, 0, 0, 0, 0, 0, 0, 0, 0, 0, 0, 0, 0, 0, 0, 0, 0, 0, 0, 0, 0, 0, 0, 0, 0, 0, 0, 0, 0, 0])
me_cylinder.materials.append(mat_wheel)
me_cylinder.materials.append(mat_inside_wheel)
me_cylinder.use_remesh_preserve_volume = False
me_cylinder.use_remesh_preserve_attributes = False
me_cylinder.use_mirror_vertex_groups = False
me_cylinder.update()
me_cube = bpy.data.meshes.new('Cube')
me_cube.from_pydata([(1.259, 2.057, -1.11), (1.259, -4.609, -1.11), (1.259, 2.047, 0.2383), (1.259, -4.609, 0.2383), (0.0, 2.31, -1.11), (0.0, -4.813, -1.11), (0.0, 2.31, 0.2383), (0.0, -4.813, 0.2383), (0.6058, 0.3862, 0.2612), (1.232, -3.383, 0.2362), (1.259, 0.4086, 0.2383), (0.0, -3.383, 0.2383), (0.0, -0.3495, -1.11), (1.259, -0.3495, -1.11), (1.251, -0.3495, 0.2381), (0.0, -0.3495, 0.2383), (0.8686, -3.063, 1.008), (0.0, -3.064, 1.074), (0.8686, -0.8371, 1.008), (0.0, -0.838, 1.074), (1.259, 2.085, -0.2477), (1.259, -4.609, -0.2477), (0.0, -4.813, -0.2477), (0.0, 2.31, -0.1977), (1.259, -3.383, 0.01289), (1.259, -0.3495, -0.2477), (1.259, -4.411, -1.11), (1.259, -4.57, 0.2383), (0.0, -4.57, 0.2393), (0.0, -4.57, -1.11), (1.259, -4.57, -0.1787), (0.0, 1.853, -1.11), (1.259, 1.853, -1.11), (1.259, 1.853, 0.2383), (0.0, 1.853, 0.2383), (1.259, 1.853, -0.2477), (1.251, -0.3495, 0.2381), (0.0, -0.3495, 0.2383), (0.8686, -0.8371, 1.008), (0.0, -0.838, 1.074), (1.206, -0.3648, 0.2636), (0.0, -0.3648, 0.2643), (0.8323, -0.8219, 0.9821), (0.0, -0.8227, 1.048), (1.206, -0.4427, 0.2182), (0.0, -0.4427, 0.2188), (0.8407, -0.8998, 0.938), (0.0, -0.9007, 1.002), (1.164, -3.369, 0.2713), (0.0, -3.369, 0.275), (0.8185, -3.077, 0.9718), (0.0, -3.078, 1.037), (1.196, -3.298, 0.2175), (0.0, -3.298, 0.2199), (0.8497, -3.007, 0.9182), (0.0, -3.008, 0.9822), (0.0, -2.828, -1.11), (1.259, -2.931, -1.11), (1.21, -2.827, 0.2335), (0.8686, -2.854, 1.008), (0.0, -2.855, 1.074), (1.259, -2.828, -0.1787), (0.0, -2.577, -1.11), (1.259, -2.577, -1.11), (1.212, -2.577, 0.2338), (0.8686, -2.67, 1.008), (0.0, -2.671, 1.074), (1.259, -2.577, -0.2477), (1.209, -3.31, 0.2753), (0.8726, -3.022, 0.9662), (1.193, -2.886, 0.2731), (0.8742, -2.91, 0.9664), (1.182, -3.31, 0.2752), (0.8457, -3.022, 0.9662), (1.166, -2.886, 0.273), (0.8472, -2.91, 0.9664), (1.229, -0.4463, 0.2813), (0.8732, -0.8806, 0.9628), (1.199, -2.512, 0.2774), (0.8772, -2.595, 0.9635), (1.15, -0.4463, 0.2811), (0.8005, -0.8806, 0.9635), (1.121, -2.512, 0.2772), (0.8043, -2.595, 0.9642), (0.6195, 2.31, -1.11), (0.6195, -4.813, -1.11), (0.6195, 2.31, 0.2383), (0.6195, -4.813, 0.2383), (1.259, 0.4086, 0.01289), (0.6195, -3.383, 0.2383), (0.6195, -0.3495, -1.11), (0.6195, -0.3495, 0.2383), (0.4969, -3.064, 1.054), (0.4969, -0.8377, 1.054), (0.6195, -4.813, -0.2477), (0.6195, 2.31, -0.2477), (0.6195, -4.57, -1.11), (0.6195, -4.57, 0.2393), (0.6195, 1.853, -1.11), (0.6195, 1.853, 0.2383), (0.6195, -0.3495, 0.2383), (0.4969, -0.8377, 1.054), (0.6001, -0.3648, 0.2643), (0.4871, -0.8225, 1.03), (0.6001, -0.4427, 0.2188), (0.4887, -0.9005, 0.985), (0.5922, -3.369, 0.275), (0.4832, -3.078, 1.02), (0.6035, -3.298, 0.2199), (0.4906, -3.007, 0.9646), (0.6195, -2.828, -1.11), (0.4969, -2.855, 1.054), (0.6195, -2.577, -1.11), (0.4969, -2.671, 1.054), (0.0, -4.813, -0.3439), (1.381, -3.383, -0.1385), (1.259, -0.3495, -0.3439), (1.259, 2.057, -0.3439), (1.259, -4.609, -0.3439), (0.0, 2.31, -0.3439), (1.381, -4.411, -0.3301), (1.259, 1.853, -0.3439), (1.381, -2.931, -0.3301), (1.259, -2.577, -0.3439), (0.6195, 2.31, -0.3439), (0.6195, -4.813, -0.3439), (1.264, 2.047, 0.243), (1.264, 2.085, -0.2483), (0.6146, 2.121, 0.243), (0.6146, 2.121, -0.2483), (1.264, 2.121, -0.348), (0.6146, 2.121, -0.348), (1.264, 2.04, 0.243), (1.264, 2.04, -0.2483), (0.6146, 2.143, 0.243), (0.6146, 2.143, -0.2483), (1.264, 2.034, -0.348), (0.6146, 2.034, -0.348), (1.226, -4.609, 0.206), (1.226, -4.609, -0.2437), (0.6527, -4.813, 0.206), (0.6527, -4.813, -0.2437), (1.226, -4.609, -0.3156), (0.6527, -4.813, -0.3156), (1.226, -4.62, 0.206), (1.226, -4.62, -0.2437), (0.6527, -4.724, 0.206), (0.6527, -4.724, -0.2437), (1.226, -4.62, -0.3156), (0.6527, -4.724, -0.3156), (1.259, 1.623, -0.1787), (0.0, 1.623, -1.11), (1.259, 1.437, -1.11), (1.259, 1.623, 0.2383), (0.0, 1.633, 0.2468), (0.6195, 1.623, -1.11), (0.6318, 1.584, 0.3041), (1.381, 1.437, -0.3301), (1.259, -0.1599, -0.1787), (0.0, -0.1599, -1.11), (1.259, -0.02416, -1.11), (1.259, -0.1599, 0.2383), (0.0, -0.1209, 0.1724), (0.5866, -0.17, 0.2297), (1.381, -0.02416, -0.3301), (0.6195, -0.1599, -1.11), (0.0, 1.603, 0.3937), (0.6042, 1.554, 0.451), (0.0, -0.1513, 0.2313), (0.5591, -0.2004, 0.2886), (0.0, 1.63, 0.2547), (0.607, 1.585, 0.3075), (0.0, 1.602, 0.3903), (0.5816, 1.557, 0.4431), (0.0, 0.2779, 0.191), (0.5638, 0.2371, 0.2386), (0.0, 0.2526, 0.3131), (0.5409, 0.2118, 0.3607), (1.381, 0.4086, -0.1385), (0.0, 0.4049, 0.3001), (0.5782, 0.3558, 0.3574), (1.259, 0.9872, 0.01289), (1.259, 0.9872, 0.2383), (0.6179, 0.9571, 0.2812), (1.381, 0.9872, -0.1385), (0.0, 0.9758, 0.3437), (0.5904, 0.9267, 0.401), (1.246, -3.976, 0.2372), (0.0, -3.976, 0.2393), (1.259, -3.976, 0.01289), (0.6195, -3.976, 0.2393), (1.381, -3.976, -0.1385), (0.0, 1.437, -1.11), (0.0, 1.437, -0.3439), (0.0, -0.02416, -1.11), (0.0, -0.02416, -0.3439), (0.0, 0.4086, -0.1522), (0.0, 0.9872, -0.1522), (0.0, -4.411, -0.7811), (0.0, -2.931, -1.11), (0.0, -3.383, -0.1522), (0.0, -4.411, -0.3439), (0.0, -2.931, -0.3439), (0.0, -3.976, -0.1522), (1.261, 2.079, 0.2312), (1.261, 2.073, -0.2324), (0.6329, 2.143, 0.2292), (0.6329, 2.143, -0.2344), (1.261, 2.084, 0.2312), (1.246, 2.084, -0.2344), (0.6329, 2.084, 0.2292), (0.6329, 2.084, -0.2344), (1.259, 2.047, -0.03331), (1.259, -4.609, -0.03331), (0.0, 2.31, 0.1274), (0.0, -4.813, -0.03331), (1.247, -3.383, 0.07287), (1.256, -0.3495, -0.03339), (1.259, 0.4086, 0.07378), (1.259, -4.57, -0.03331), (1.259, 1.853, -0.03331), (1.238, -2.827, -0.03541), (1.239, -2.577, -0.03529), (0.6195, -4.813, -0.03331), (0.6195, 2.31, -0.03331), (1.264, 2.047, -0.03154), (0.6146, 2.121, -0.03154), (1.264, 2.04, -0.03154), (0.6146, 2.143, -0.03154), (1.226, -4.609, -0.04529), (0.6527, -4.813, -0.04529), (1.226, -4.62, -0.04529), (0.6527, -4.724, -0.04529), (1.259, 1.623, -0.03331), (1.259, -0.1599, -0.03331), (1.259, 0.9872, 0.07378), (1.253, -3.976, 0.07332), (1.261, 2.048, -0.02785), (0.6329, 2.143, -0.02992), (1.261, 2.084, -0.02785), (0.6329, 2.084, -0.02992), (1.133, 2.121, -1.11), (1.133, -4.813, -1.11), (1.133, 2.121, 0.2383), (1.133, -4.813, 0.2383), (1.111, -3.383, 0.2366), (1.13, 0.404, 0.243), (1.126, -0.3495, 0.2381), (0.7972, -3.063, 1.017), (0.7972, -0.8372, 1.017), (1.133, -4.57, 0.2393), (1.133, 1.853, 0.2383), (1.126, -0.3495, 0.2381), (0.7972, -0.8372, 1.017), (1.086, -0.3648, 0.2637), (0.7663, -0.822, 0.9919), (1.086, -0.4427, 0.2183), (0.7733, -0.9, 0.9476), (1.051, -3.369, 0.2721), (0.7546, -3.077, 0.9817), (1.08, -3.298, 0.218), (0.7809, -3.007, 0.9277), (0.7972, -2.854, 1.017), (0.7972, -2.67, 1.017), (1.133, -4.57, -1.11), (1.133, 1.853, -1.11), (1.133, 2.121, -0.3439), (1.133, -4.813, -0.3439), (1.136, 2.121, 0.243), (1.136, 2.121, -0.348), (1.136, 2.143, 0.243), (1.136, 2.143, -0.2483), (1.136, 2.034, -0.348), (1.113, -4.813, 0.206), (1.113, -4.813, -0.3156), (1.113, -4.724, 0.206), (1.113, -4.724, -0.2437), (1.113, -4.724, -0.3156), (1.133, 1.623, -1.11), (1.136, 1.615, 0.2518), (1.126, -0.1619, 0.2365), (1.133, 0.981, 0.2471), (1.122, -3.976, 0.2385), (1.125, 2.143, 0.2292), (1.125, 2.143, -0.2344), (1.125, 2.084, 0.2292), (1.125, 2.084, -0.2344), (1.113, -4.724, -0.04529), (1.125, 2.084, -0.02992), (1.259, 2.133, -0.7811), (0.0, 2.386, -1.11), (1.259, 1.929, -0.7811), (0.6195, 2.386, -1.11), (1.259, 2.133, -0.3439), (0.0, 2.386, -0.3439), (1.259, 1.929, -0.3439), (0.6195, 2.386, -0.3439), (1.259, 1.699, -0.7811), (1.381, 1.699, -0.3301), (1.133, 2.197, -1.11), (1.133, 2.197, -0.3439), (1.306, 1.601, -0.8188), (1.449, 1.601, -0.2907), (1.306, 2.199, -0.8188), (0.0, 2.495, -1.148), (1.306, 1.959, -0.8188), (0.5566, 2.495, -1.148), (1.306, 2.199, -0.3068), (0.0, 2.495, -0.3068), (1.306, 1.959, -0.3068), (0.5566, 2.495, -0.3068), (1.306, 1.69, -0.8188), (1.449, 1.69, -0.2907), (1.158, 2.273, -0.8188), (1.158, 2.273, -0.3068), (1.27, -4.687, -1.085), (0.0, -4.9, -1.086), (1.247, -4.663, -0.7704), (0.614, -4.9, -1.086), (0.0, -4.899, -0.3672), (1.273, -4.69, -0.3642), (1.366, -4.657, -0.3504), (0.614, -4.899, -0.3672), (1.137, -4.892, -1.082), (1.136, -4.892, -0.3714), (1.213, -0.4913, 0.09485), (1.401, -0.5184, 0.08471), (1.223, -0.4708, 0.2188), (1.41, -0.5024, 0.2093), (1.222, -0.437, 0.08707), (1.409, -0.4641, 0.07693), (1.231, -0.4165, 0.211), (1.418, -0.4481, 0.2016), (1.342, -0.3896, -0.01455), (1.519, -0.6733, -0.01713), (1.331, -0.399, 0.2566), (1.525, -0.6916, 0.2541), (1.555, -0.6565, 0.2573), (1.382, -0.3703, 0.2602), (1.57, -0.6446, -0.01351), (1.393, -0.3609, -0.01093), (1.343, -0.3913, -0.013), (1.518, -0.6718, -0.01555), (1.332, -0.4006, 0.255), (1.524, -0.6899, 0.2525), (1.364, -0.3777, -0.0121), (1.539, -0.6582, -0.01465), (1.353, -0.3871, 0.2559), (1.545, -0.6763, 0.2534), (0.0, 2.31, 0.2035), (0.5873, 2.31, 0.2035), (0.5873, 2.31, -0.232), (0.0, 2.31, -0.3182), (0.5873, 2.31, -0.3182), (0.5873, 2.31, -0.03988), (0.5129, 2.31, 0.1274), (0.5129, 2.31, -0.1977), (0.0, 2.31, -0.262), (0.5129, 2.31, -0.262), (0.0, 2.31, -0.05428), (0.5129, 2.31, -0.05428)], [], [(219, 27, 3, 213), (96, 85, 5, 29), (97, 28, 7, 87), (223, 87, 7, 215), (152, 32, 291, 297), (221, 58, 9, 216), (233, 153, 182, 235), (18, 14, 36, 38), (234, 161, 14, 217), (165, 90, 12, 159), (163, 162, 15, 91), (111, 60, 17, 92), (65, 64, 78, 79), (92, 17, 51, 107), (120, 30, 21, 118), (125, 94, 22, 114), (86, 224, 354, 350), (122, 61, 24, 115), (164, 158, 25, 116), (236, 187, 27, 219), (157, 150, 181, 184), (190, 188, 28, 97), (191, 189, 30, 120), (212, 2, 33, 220), (84, 98, 31, 4), (86, 6, 34, 99), (117, 20, 35, 121), (38, 36, 40, 42), (249, 18, 38, 253), (91, 15, 37, 100), (42, 40, 44, 46), (253, 38, 42, 255), (100, 37, 41, 102), (104, 45, 47, 105), (255, 42, 46, 257), (102, 41, 45, 104), (107, 51, 55, 109), (9, 16, 50, 48), (245, 9, 48, 258), (260, 52, 54, 261), (48, 50, 54, 52), (258, 48, 52, 260), (222, 64, 58, 221), (112, 110, 56, 62), (113, 66, 60, 111), (58, 59, 71, 70), (123, 67, 61, 122), (58, 64, 65, 59), (217, 14, 64, 222), (90, 112, 62, 12), (93, 19, 66, 113), (116, 25, 67, 123), (70, 71, 75, 74), (59, 16, 69, 71), (16, 9, 68, 69), (9, 58, 70, 68), (72, 74, 75, 73), (71, 69, 73, 75), (69, 68, 72, 73), (68, 70, 74, 72), (79, 78, 82, 83), (18, 65, 79, 77), (64, 14, 76, 78), (14, 18, 77, 76), (82, 80, 81, 83), (77, 79, 83, 81), (78, 76, 80, 82), (76, 77, 81, 80), (264, 242, 85, 96), (250, 97, 87, 244), (94, 125, 143, 141), (121, 157, 298, 295), (279, 156, 183, 281), (160, 13, 90, 165), (280, 163, 91, 247), (262, 111, 92, 248), (248, 92, 107, 259), (267, 118, 142, 274), (20, 117, 130, 127), (167, 166, 185, 186), (282, 190, 97, 250), (241, 265, 98, 84), (243, 86, 99, 251), (19, 93, 101, 39), (247, 91, 100, 252), (39, 101, 103, 43), (252, 100, 102, 254), (256, 104, 105, 257), (43, 103, 105, 47), (254, 102, 104, 256), (259, 107, 109, 261), (11, 89, 106, 49), (53, 108, 109, 55), (49, 106, 108, 53), (63, 57, 110, 112), (263, 113, 111, 262), (13, 63, 112, 90), (249, 93, 113, 263), (124, 119, 352, 353), (125, 114, 319, 322), (267, 125, 322, 324), (163, 8, 180, 169), (160, 164, 116, 13), (186, 185, 179, 180), (297, 291, 305, 311), (63, 123, 122, 57), (13, 116, 123, 63), (266, 124, 131, 269), (85, 242, 323, 318), (127, 130, 136, 133), (269, 131, 137, 272), (224, 86, 128, 226), (124, 95, 129, 131), (243, 2, 126, 268), (212, 20, 127, 225), (228, 134, 206, 238), (271, 272, 137, 135), (226, 128, 134, 228), (131, 129, 135, 137), (268, 126, 132, 270), (225, 127, 133, 227), (141, 143, 149, 147), (274, 142, 148, 277), (118, 21, 139, 142), (223, 94, 141, 230), (244, 87, 140, 273), (213, 3, 138, 229), (287, 275, 146, 232), (277, 276, 147, 149), (142, 139, 145, 148), (230, 141, 147, 232), (273, 140, 146, 275), (229, 138, 144, 231), (220, 33, 153, 233), (98, 155, 151, 31), (99, 34, 154, 156), (121, 35, 150, 157), (265, 278, 155, 98), (251, 99, 156, 279), (241, 84, 292, 299), (218, 10, 161, 234), (281, 183, 8, 246), (162, 163, 169, 168), (178, 88, 158, 164), (184, 181, 88, 178), (246, 8, 163, 280), (235, 182, 10, 218), (180, 179, 168, 169), (183, 156, 167, 186), (167, 156, 171, 173), (173, 171, 175, 177), (166, 167, 173, 172), (156, 154, 170, 171), (175, 174, 176, 177), (172, 173, 177, 176), (171, 170, 174, 175), (8, 183, 186, 180), (216, 9, 187, 236), (89, 11, 188, 190), (115, 24, 189, 191), (245, 89, 190, 282), (184, 178, 196, 197), (164, 160, 194, 195), (157, 184, 197, 193), (152, 157, 193, 192), (178, 164, 195, 196), (115, 191, 203, 200), (191, 120, 201, 203), (122, 115, 200, 202), (57, 122, 202, 199), (120, 26, 198, 201), (238, 206, 210, 240), (271, 135, 207, 284), (270, 132, 204, 283), (227, 133, 205, 237), (288, 286, 211, 240), (284, 207, 211, 286), (283, 204, 208, 285), (237, 205, 209, 239), (30, 219, 213, 21), (94, 223, 215, 22), (61, 221, 216, 24), (150, 233, 235, 181), (158, 234, 217, 25), (224, 95, 351, 354), (189, 236, 219, 30), (20, 212, 220, 35), (67, 222, 221, 61), (25, 217, 222, 67), (95, 224, 226, 129), (2, 212, 225, 126), (135, 228, 238, 207), (129, 226, 228, 135), (126, 225, 227, 132), (87, 223, 230, 140), (21, 213, 229, 139), (276, 287, 232, 147), (140, 230, 232, 146), (139, 229, 231, 145), (35, 220, 233, 150), (88, 218, 234, 158), (181, 235, 218, 88), (24, 216, 236, 189), (207, 238, 240, 211), (132, 227, 237, 204), (285, 288, 240, 210), (204, 237, 239, 208), (93, 249, 253, 101), (101, 253, 255, 103), (103, 255, 257, 105), (89, 245, 258, 106), (108, 260, 261, 109), (106, 258, 260, 108), (26, 1, 242, 264), (27, 250, 244, 3), (266, 117, 293, 300), (153, 279, 281, 182), (161, 280, 247, 14), (59, 262, 248, 16), (16, 248, 259, 50), (125, 267, 274, 143), (187, 282, 250, 27), (0, 32, 265, 241), (2, 243, 251, 33), (14, 247, 252, 36), (36, 252, 254, 40), (44, 256, 257, 46), (40, 254, 256, 44), (50, 259, 261, 54), (65, 263, 262, 59), (18, 249, 263, 65), (117, 266, 269, 130), (118, 267, 324, 320), (130, 269, 272, 136), (86, 243, 268, 128), (133, 136, 272, 271), (128, 268, 270, 134), (143, 274, 277, 149), (3, 244, 273, 138), (231, 144, 275, 287), (148, 145, 276, 277), (138, 273, 275, 144), (32, 152, 278, 265), (33, 251, 279, 153), (182, 281, 246, 10), (10, 246, 280, 161), (9, 245, 282, 187), (133, 271, 284, 205), (134, 270, 283, 206), (239, 209, 286, 288), (205, 284, 286, 209), (206, 283, 285, 210), (145, 231, 287, 276), (208, 239, 288, 285), (295, 298, 312, 309), (299, 292, 306, 313), (300, 293, 307, 314), (298, 157, 302, 312), (152, 297, 311, 301), (124, 266, 300, 296), (117, 121, 295, 293), (119, 124, 296, 294), (84, 4, 290, 292), (32, 0, 289, 291), (0, 241, 299, 289), (302, 301, 311, 312), (310, 306, 304, 308), (314, 313, 306, 310), (303, 307, 309, 305), (305, 309, 312, 311), (307, 303, 313, 314), (296, 300, 314, 310), (293, 295, 309, 307), (294, 296, 310, 308), (292, 290, 304, 306), (291, 289, 303, 305), (289, 299, 313, 303), (157, 152, 301, 302), (317, 321, 320, 315), (318, 322, 319, 316), (323, 324, 322, 318), (315, 320, 324, 323), (120, 118, 320, 321), (5, 85, 318, 316), (26, 120, 321, 317), (242, 1, 315, 323), (1, 26, 317, 315), (110, 57, 199, 222, 67, 56), (162, 159, 12, 163), (155, 278, 152, 192, 151), (159, 194, 160, 165), (57, 110, 56, 199), (328, 327, 325, 326), (332, 330, 329, 331), (327, 328, 332, 331), (328, 326, 330, 332), (326, 325, 329, 330), (325, 327, 331, 329), (334, 333, 340, 339), (333, 335, 338, 340), (334, 336, 344, 342), (335, 336, 337, 338), (336, 334, 339, 337), (340, 338, 337, 339), (342, 344, 348, 346), (336, 335, 343, 344), (335, 333, 341, 343), (333, 334, 342, 341), (345, 346, 348, 347), (344, 343, 347, 348), (343, 341, 345, 347), (341, 342, 346, 345), (350, 354, 360, 355), (353, 352, 357, 358), (354, 351, 356, 360), (95, 124, 353, 351), (6, 86, 350, 349), (360, 356, 23, 359), (356, 358, 357, 23), (355, 360, 359, 214), (351, 353, 358, 356), (349, 350, 355, 214)])
me_cube.polygons.foreach_set('material_index', [1, 1, 1, 1, 1, 1, 1, 1, 1, 1, 1, 1, 1, 1, 1, 1, 3, 1, 1, 1, 1, 1, 1, 1, 1, 1, 1, 1, 1, 1, 0, 1, 1, 0, 0, 0, 0, 1, 1, 0, 0, 1, 1, 1, 1, 1, 1, 1, 1, 1, 1, 1, 0, 1, 1, 1, 0, 0, 0, 0, 0, 1, 1, 1, 0, 0, 0, 0, 1, 1, 1, 1, 1, 1, 1, 1, 1, 1, 1, 1, 1, 1, 1, 1, 1, 1, 1, 0, 0, 0, 0, 1, 0, 0, 1, 1, 1, 1, 3, 1, 1, 1, 1, 1, 1, 1, 1, 1, 1, 1, 1, 1, 1, 1, 1, 1, 1, 1, 1, 1, 1, 2, 2, 2, 1, 1, 2, 2, 2, 1, 2, 2, 1, 1, 1, 1, 1, 1, 1, 1, 1, 1, 1, 1, 1, 1, 1, 1, 1, 1, 1, 1, 1, 1, 1, 1, 1, 1, 1, 1, 1, 1, 1, 1, 1, 1, 1, 1, 1, 1, 1, 2, 2, 1, 1, 2, 2, 2, 1, 1, 1, 1, 1, 1, 3, 1, 1, 1, 1, 1, 1, 1, 1, 1, 1, 2, 2, 2, 1, 1, 1, 1, 1, 2, 1, 2, 1, 1, 1, 0, 1, 0, 0, 1, 1, 1, 1, 1, 1, 1, 1, 1, 1, 1, 1, 1, 0, 0, 0, 1, 1, 1, 1, 1, 1, 1, 1, 2, 1, 2, 2, 2, 1, 1, 1, 1, 1, 2, 1, 2, 2, 2, 2, 2, 1, 1, 1, 1, 1, 1, 1, 1, 1, 1, 1, 1, 1, 1, 1, 1, 1, 1, 1, 1, 1, 1, 1, 1, 1, 1, 1, 1, 1, 1, 1, 1, 1, 1, 1, 1, 1, 1, 1, 1, 1, 1, 1, 1, 1, 1, 1, 1, 1, 1, 1, 1, 1, 1, 0, 1, 1, 1, 3, 3, 3, 3, 3, 3, 3, 3, 3, 3])
me_cube.materials.append(mat_mirrors)
me_cube.materials.append(mat_car_body)
me_cube.materials.append(mat_light)
me_cube.materials.append(mat_front_num)
me_cube.materials.append(None)
me_cube.materials.append(mat_light_001)
me_cube.use_remesh_preserve_volume = False
me_cube.use_remesh_preserve_attributes = False
me_cube.use_mirror_vertex_groups = False
me_cube.update()

# ---- objects
ob_cylinder = bpy.data.objects.new('Cylinder', me_cylinder)
ob_cube = bpy.data.objects.new('Cube', me_cube)
ob_lamp = bpy.data.objects.new('Lamp', light_lamp)
ob_camera = bpy.data.objects.new('Camera', cam_camera)

# ---- transforms, parenting, visibility, modifiers, constraints
ob_cylinder.location = (-0.4008, 1.387, -0.6137)
ob_cylinder.rotation_euler = (-0.0001381, 0.1771, 1.39)
ob_cylinder.scale = (1.0, 1.202, 1.0)
ob_cylinder.lineart.crease_threshold = 0.0
ob_cube.location = (0.0, 0.0, 0.0)
ob_cube.lock_rotations_4d = False
ob_cube.empty_display_type = 'ARROWS'
ob_cube.lineart.crease_threshold = 0.0
_m = ob_cube.modifiers.new('Mirror', 'MIRROR')
_m.use_clip = True
ob_lamp.location = (4.076, 1.005, 5.904)
ob_lamp.rotation_euler = (0.6503, 0.05522, 1.866)
ob_lamp.lock_rotations_4d = False
ob_lamp.empty_display_type = 'ARROWS'
ob_lamp.color = (0.0, 0.0, 0.0, 0.0)
ob_lamp.lineart.crease_threshold = 0.0
ob_camera.location = (10.82, 5.194, 3.927)
ob_camera.rotation_euler = (1.326, 0.01088, -4.189)
ob_camera.lock_rotations_4d = False
ob_camera.empty_display_type = 'ARROWS'
ob_camera.color = (0.0, 0.0, 0.0, 0.0)
ob_camera.hide_select = True
ob_camera.display_type = 'WIRE'
ob_camera.lineart.crease_threshold = 0.0

# ---- collection membership
col_collection_1.objects.link(ob_cylinder)
col_collection_1.objects.link(ob_cube)
col_collection_1.objects.link(ob_lamp)
col_collection_1.objects.link(ob_camera)

# ---- scene / render settings (as saved in the file)
scene.camera = ob_camera
scene.frame_start = 1; scene.frame_end = 250; scene.frame_set(2)
scene.render.engine = 'CYCLES'
scene.render.resolution_percentage = 50
scene.render.dither_intensity = 0.0
scene.cycles.use_denoising = False
scene.cycles.samples = 10
scene.cycles.sampling_pattern = 'TABULATED_SOBOL'
scene.cycles.light_sampling_threshold = 0.0
scene.cycles.use_adaptive_sampling = False
scene.cycles.use_light_tree = False
scene.cycles.blur_glossy = 0.0
scene.cycles.volume_bounces = 1
scene.cycles.pixel_filter_type = 'GAUSSIAN'
scene.cycles.sample_clamp_indirect = 0.0
scene.view_settings.view_transform = 'Standard'
bpy.context.view_layer.update()
